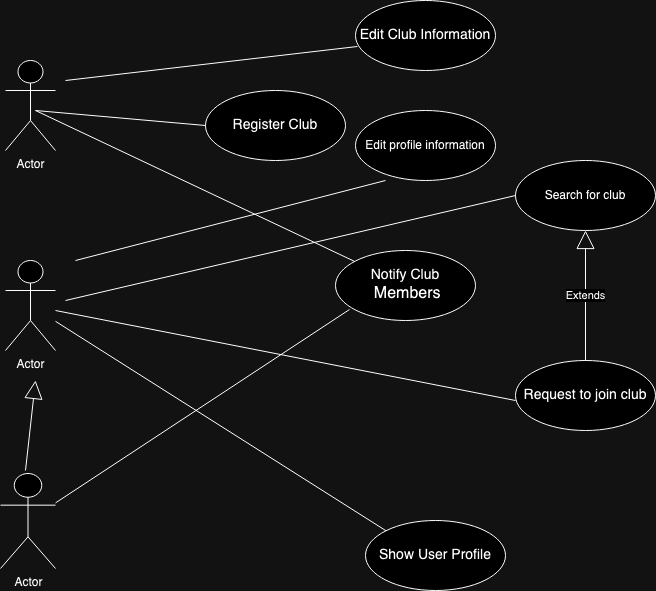

The diagram above was exported from draw.io. Its source (the exported page's mxGraphModel, read from the mxfile embedded in the PNG):
<mxGraphModel dx="954" dy="528" grid="1" gridSize="10" guides="1" tooltips="1" connect="1" arrows="1" fold="1" page="1" pageScale="1" pageWidth="850" pageHeight="1100" math="0" shadow="0">
  <root>
    <mxCell id="0" />
    <mxCell id="1" parent="0" />
    <mxCell id="52SPVZpJeAakKfIf9aMD-1" value="Actor" style="shape=umlActor;verticalLabelPosition=bottom;verticalAlign=top;html=1;outlineConnect=0;" vertex="1" parent="1">
      <mxGeometry x="110" y="90" width="50" height="90" as="geometry" />
    </mxCell>
    <mxCell id="52SPVZpJeAakKfIf9aMD-5" value="&lt;font style=&quot;font-size: 14px;&quot;&gt;Register Club&lt;/font&gt;" style="ellipse;whiteSpace=wrap;html=1;" vertex="1" parent="1">
      <mxGeometry x="310" y="120" width="140" height="70" as="geometry" />
    </mxCell>
    <mxCell id="52SPVZpJeAakKfIf9aMD-8" value="" style="endArrow=none;html=1;rounded=0;entryX=0;entryY=0.5;entryDx=0;entryDy=0;" edge="1" parent="1" target="52SPVZpJeAakKfIf9aMD-5">
      <mxGeometry width="50" height="50" relative="1" as="geometry">
        <mxPoint x="140" y="140" as="sourcePoint" />
        <mxPoint x="270" y="200" as="targetPoint" />
      </mxGeometry>
    </mxCell>
    <mxCell id="52SPVZpJeAakKfIf9aMD-13" value="" style="endArrow=none;html=1;rounded=0;" edge="1" parent="1" target="52SPVZpJeAakKfIf9aMD-15">
      <mxGeometry width="50" height="50" relative="1" as="geometry">
        <mxPoint x="140" y="140" as="sourcePoint" />
        <mxPoint x="260" y="300" as="targetPoint" />
        <Array as="points" />
      </mxGeometry>
    </mxCell>
    <mxCell id="52SPVZpJeAakKfIf9aMD-15" value="&lt;div&gt;&lt;font style=&quot;font-size: 14px;&quot;&gt;Notify Club&lt;/font&gt;&lt;/div&gt;&lt;div&gt;&lt;font size=&quot;3&quot;&gt;&amp;nbsp;Members&lt;/font&gt;&lt;/div&gt;" style="ellipse;whiteSpace=wrap;html=1;" vertex="1" parent="1">
      <mxGeometry x="440" y="280" width="140" height="70" as="geometry" />
    </mxCell>
    <mxCell id="52SPVZpJeAakKfIf9aMD-16" value="Actor" style="shape=umlActor;verticalLabelPosition=bottom;verticalAlign=top;html=1;" vertex="1" parent="1">
      <mxGeometry x="110" y="290" width="50" height="90" as="geometry" />
    </mxCell>
    <mxCell id="52SPVZpJeAakKfIf9aMD-19" value="" style="endArrow=none;html=1;rounded=0;entryX=0.1;entryY=0.843;entryDx=0;entryDy=0;entryPerimeter=0;" edge="1" parent="1" source="52SPVZpJeAakKfIf9aMD-22" target="52SPVZpJeAakKfIf9aMD-15">
      <mxGeometry width="50" height="50" relative="1" as="geometry">
        <mxPoint x="210" y="370" as="sourcePoint" />
        <mxPoint x="290" y="330" as="targetPoint" />
      </mxGeometry>
    </mxCell>
    <mxCell id="52SPVZpJeAakKfIf9aMD-20" value="" style="endArrow=none;html=1;rounded=0;entryX=0;entryY=0;entryDx=0;entryDy=0;" edge="1" parent="1" source="52SPVZpJeAakKfIf9aMD-16" target="52SPVZpJeAakKfIf9aMD-21">
      <mxGeometry width="50" height="50" relative="1" as="geometry">
        <mxPoint x="400" y="410" as="sourcePoint" />
        <mxPoint x="290" y="480" as="targetPoint" />
      </mxGeometry>
    </mxCell>
    <mxCell id="52SPVZpJeAakKfIf9aMD-21" value="&lt;font style=&quot;font-size: 14px;&quot;&gt;Show User Profile&lt;/font&gt;" style="ellipse;whiteSpace=wrap;html=1;" vertex="1" parent="1">
      <mxGeometry x="470" y="550" width="140" height="70" as="geometry" />
    </mxCell>
    <mxCell id="52SPVZpJeAakKfIf9aMD-22" value="Actor" style="shape=umlActor;verticalLabelPosition=bottom;verticalAlign=top;html=1;" vertex="1" parent="1">
      <mxGeometry x="105" y="503" width="55" height="95" as="geometry" />
    </mxCell>
    <mxCell id="52SPVZpJeAakKfIf9aMD-26" value="" style="endArrow=block;endSize=16;endFill=0;html=1;rounded=0;" edge="1" parent="1">
      <mxGeometry width="160" relative="1" as="geometry">
        <mxPoint x="130" y="500" as="sourcePoint" />
        <mxPoint x="140" y="410" as="targetPoint" />
      </mxGeometry>
    </mxCell>
    <mxCell id="52SPVZpJeAakKfIf9aMD-27" value="" style="endArrow=none;html=1;rounded=0;" edge="1" parent="1">
      <mxGeometry width="50" height="50" relative="1" as="geometry">
        <mxPoint x="160" y="340" as="sourcePoint" />
        <mxPoint x="620" y="430" as="targetPoint" />
      </mxGeometry>
    </mxCell>
    <mxCell id="52SPVZpJeAakKfIf9aMD-29" value="&lt;font style=&quot;font-size: 14px;&quot;&gt;Request to jo&lt;font&gt;i&lt;/font&gt;n club&lt;/font&gt;" style="ellipse;whiteSpace=wrap;html=1;" vertex="1" parent="1">
      <mxGeometry x="620" y="390" width="140" height="70" as="geometry" />
    </mxCell>
    <mxCell id="52SPVZpJeAakKfIf9aMD-30" value="Extends" style="endArrow=block;endSize=16;endFill=0;html=1;rounded=0;exitX=0.5;exitY=0;exitDx=0;exitDy=0;" edge="1" parent="1" source="52SPVZpJeAakKfIf9aMD-29" target="52SPVZpJeAakKfIf9aMD-31">
      <mxGeometry width="160" relative="1" as="geometry">
        <mxPoint x="570" y="503" as="sourcePoint" />
        <mxPoint x="730" y="503" as="targetPoint" />
      </mxGeometry>
    </mxCell>
    <mxCell id="52SPVZpJeAakKfIf9aMD-31" value="Search for club" style="ellipse;whiteSpace=wrap;html=1;" vertex="1" parent="1">
      <mxGeometry x="620" y="190" width="140" height="70" as="geometry" />
    </mxCell>
    <mxCell id="52SPVZpJeAakKfIf9aMD-32" value="" style="endArrow=none;html=1;rounded=0;entryX=0;entryY=0.5;entryDx=0;entryDy=0;" edge="1" parent="1" target="52SPVZpJeAakKfIf9aMD-31">
      <mxGeometry width="50" height="50" relative="1" as="geometry">
        <mxPoint x="170" y="330" as="sourcePoint" />
        <mxPoint x="450" y="390" as="targetPoint" />
      </mxGeometry>
    </mxCell>
    <mxCell id="52SPVZpJeAakKfIf9aMD-33" value="&lt;font style=&quot;font-size: 14px;&quot;&gt;Edit Club Information&lt;/font&gt;" style="ellipse;whiteSpace=wrap;html=1;" vertex="1" parent="1">
      <mxGeometry x="460" y="30" width="140" height="70" as="geometry" />
    </mxCell>
    <mxCell id="52SPVZpJeAakKfIf9aMD-34" value="" style="endArrow=none;html=1;rounded=0;entryX=0.014;entryY=0.657;entryDx=0;entryDy=0;entryPerimeter=0;" edge="1" parent="1" target="52SPVZpJeAakKfIf9aMD-33">
      <mxGeometry width="50" height="50" relative="1" as="geometry">
        <mxPoint x="170" y="110" as="sourcePoint" />
        <mxPoint x="310" y="50" as="targetPoint" />
      </mxGeometry>
    </mxCell>
    <mxCell id="52SPVZpJeAakKfIf9aMD-35" value="Edit profile information" style="ellipse;whiteSpace=wrap;html=1;" vertex="1" parent="1">
      <mxGeometry x="460" y="140" width="140" height="70" as="geometry" />
    </mxCell>
    <mxCell id="52SPVZpJeAakKfIf9aMD-36" value="" style="endArrow=none;html=1;rounded=0;entryX=0.214;entryY=1;entryDx=0;entryDy=0;entryPerimeter=0;" edge="1" parent="1" target="52SPVZpJeAakKfIf9aMD-35">
      <mxGeometry width="50" height="50" relative="1" as="geometry">
        <mxPoint x="180" y="290" as="sourcePoint" />
        <mxPoint x="440" y="230" as="targetPoint" />
      </mxGeometry>
    </mxCell>
  </root>
</mxGraphModel>